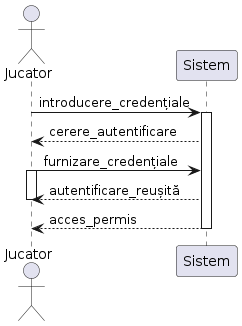

The diagram above was rendered by PlantUML. Its source (embedded in the PNG):
@startuml
actor Jucator
participant Sistem
Jucator -> Sistem: introducere_credențiale
activate Sistem
Sistem --> Jucator: cerere_autentificare
Jucator -> Sistem: furnizare_credențiale
activate Jucator
Sistem --> Jucator: autentificare_reușită
deactivate Jucator
Sistem --> Jucator: acces_permis
deactivate Sistem
@enduml